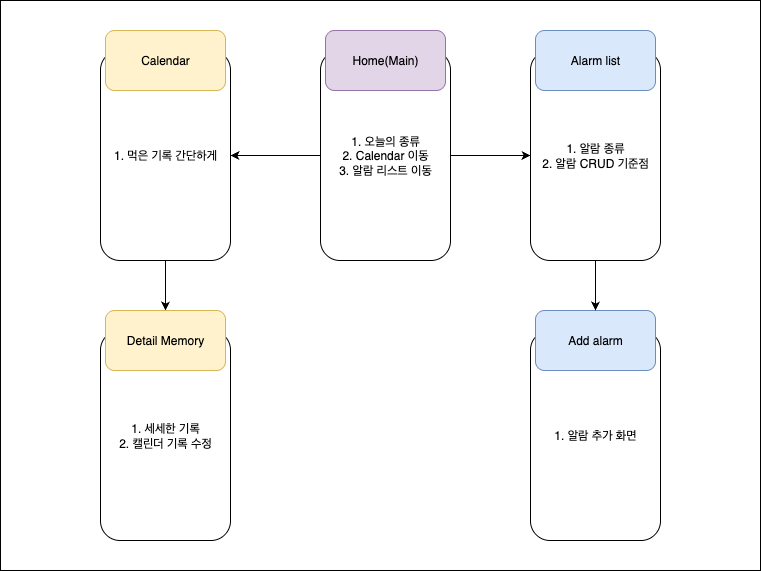

The diagram above was exported from draw.io. Its source (the exported page's mxGraphModel, read from the mxfile embedded in the PNG):
<mxGraphModel dx="1848" dy="635" grid="1" gridSize="10" guides="1" tooltips="1" connect="1" arrows="1" fold="1" page="1" pageScale="1" pageWidth="850" pageHeight="1100" math="0" shadow="0">
  <root>
    <mxCell id="0" />
    <mxCell id="1" parent="0" />
    <mxCell id="s8UhLmFXz9CvJhOqD4Oi-27" value="" style="group" parent="1" connectable="0" vertex="1">
      <mxGeometry x="-130" y="40" width="760" height="570" as="geometry" />
    </mxCell>
    <mxCell id="s8UhLmFXz9CvJhOqD4Oi-26" value="" style="rounded=0;whiteSpace=wrap;html=1;" parent="s8UhLmFXz9CvJhOqD4Oi-27" vertex="1">
      <mxGeometry width="760" height="570" as="geometry" />
    </mxCell>
    <mxCell id="s8UhLmFXz9CvJhOqD4Oi-18" value="" style="edgeStyle=orthogonalEdgeStyle;rounded=0;orthogonalLoop=1;jettySize=auto;html=1;" parent="s8UhLmFXz9CvJhOqD4Oi-27" source="s8UhLmFXz9CvJhOqD4Oi-1" target="s8UhLmFXz9CvJhOqD4Oi-7" edge="1">
      <mxGeometry relative="1" as="geometry" />
    </mxCell>
    <mxCell id="s8UhLmFXz9CvJhOqD4Oi-21" value="" style="edgeStyle=orthogonalEdgeStyle;rounded=0;orthogonalLoop=1;jettySize=auto;html=1;" parent="s8UhLmFXz9CvJhOqD4Oi-27" source="s8UhLmFXz9CvJhOqD4Oi-1" target="s8UhLmFXz9CvJhOqD4Oi-5" edge="1">
      <mxGeometry relative="1" as="geometry" />
    </mxCell>
    <mxCell id="s8UhLmFXz9CvJhOqD4Oi-1" value="1. 오늘의 종류&lt;div&gt;&lt;div&gt;2. Calendar 이동&lt;/div&gt;&lt;/div&gt;&lt;div&gt;3. 알람 리스트 이동&lt;/div&gt;" style="rounded=1;whiteSpace=wrap;html=1;" parent="s8UhLmFXz9CvJhOqD4Oi-27" vertex="1">
      <mxGeometry x="320" y="50" width="130" height="210" as="geometry" />
    </mxCell>
    <mxCell id="s8UhLmFXz9CvJhOqD4Oi-2" value="Home(Main)" style="rounded=1;whiteSpace=wrap;html=1;fillColor=#e1d5e7;strokeColor=#9673a6;" parent="s8UhLmFXz9CvJhOqD4Oi-27" vertex="1">
      <mxGeometry x="325" y="30" width="120" height="60" as="geometry" />
    </mxCell>
    <mxCell id="s8UhLmFXz9CvJhOqD4Oi-3" value="1. 알람 추가 화면" style="rounded=1;whiteSpace=wrap;html=1;" parent="s8UhLmFXz9CvJhOqD4Oi-27" vertex="1">
      <mxGeometry x="530" y="330" width="130" height="210" as="geometry" />
    </mxCell>
    <mxCell id="s8UhLmFXz9CvJhOqD4Oi-4" value="Add alarm" style="rounded=1;whiteSpace=wrap;html=1;fillColor=#dae8fc;strokeColor=#6c8ebf;" parent="s8UhLmFXz9CvJhOqD4Oi-27" vertex="1">
      <mxGeometry x="535" y="310" width="120" height="60" as="geometry" />
    </mxCell>
    <mxCell id="s8UhLmFXz9CvJhOqD4Oi-22" value="" style="edgeStyle=orthogonalEdgeStyle;rounded=0;orthogonalLoop=1;jettySize=auto;html=1;" parent="s8UhLmFXz9CvJhOqD4Oi-27" source="s8UhLmFXz9CvJhOqD4Oi-5" target="s8UhLmFXz9CvJhOqD4Oi-4" edge="1">
      <mxGeometry relative="1" as="geometry" />
    </mxCell>
    <mxCell id="s8UhLmFXz9CvJhOqD4Oi-5" value="1. 알람 종류&lt;br&gt;2. 알람 CRUD 기준점" style="rounded=1;whiteSpace=wrap;html=1;" parent="s8UhLmFXz9CvJhOqD4Oi-27" vertex="1">
      <mxGeometry x="530" y="50" width="130" height="210" as="geometry" />
    </mxCell>
    <mxCell id="s8UhLmFXz9CvJhOqD4Oi-6" value="Alarm list" style="rounded=1;whiteSpace=wrap;html=1;fillColor=#dae8fc;strokeColor=#6c8ebf;" parent="s8UhLmFXz9CvJhOqD4Oi-27" vertex="1">
      <mxGeometry x="535" y="30" width="120" height="60" as="geometry" />
    </mxCell>
    <mxCell id="s8UhLmFXz9CvJhOqD4Oi-19" value="" style="edgeStyle=orthogonalEdgeStyle;rounded=0;orthogonalLoop=1;jettySize=auto;html=1;" parent="s8UhLmFXz9CvJhOqD4Oi-27" source="s8UhLmFXz9CvJhOqD4Oi-7" target="s8UhLmFXz9CvJhOqD4Oi-10" edge="1">
      <mxGeometry relative="1" as="geometry" />
    </mxCell>
    <mxCell id="s8UhLmFXz9CvJhOqD4Oi-7" value="1. 먹은 기록 간단하게" style="rounded=1;whiteSpace=wrap;html=1;" parent="s8UhLmFXz9CvJhOqD4Oi-27" vertex="1">
      <mxGeometry x="100" y="50" width="130" height="210" as="geometry" />
    </mxCell>
    <mxCell id="s8UhLmFXz9CvJhOqD4Oi-8" value="Calendar" style="rounded=1;whiteSpace=wrap;html=1;fillColor=#fff2cc;strokeColor=#d6b656;" parent="s8UhLmFXz9CvJhOqD4Oi-27" vertex="1">
      <mxGeometry x="105" y="30" width="120" height="60" as="geometry" />
    </mxCell>
    <mxCell id="s8UhLmFXz9CvJhOqD4Oi-9" value="1. 세세한 기록&lt;br&gt;2. 캘린더 기록 수정" style="rounded=1;whiteSpace=wrap;html=1;" parent="s8UhLmFXz9CvJhOqD4Oi-27" vertex="1">
      <mxGeometry x="100" y="330" width="130" height="210" as="geometry" />
    </mxCell>
    <mxCell id="s8UhLmFXz9CvJhOqD4Oi-10" value="Detail Memory" style="rounded=1;whiteSpace=wrap;html=1;fillColor=#fff2cc;strokeColor=#d6b656;" parent="s8UhLmFXz9CvJhOqD4Oi-27" vertex="1">
      <mxGeometry x="105" y="310" width="120" height="60" as="geometry" />
    </mxCell>
  </root>
</mxGraphModel>